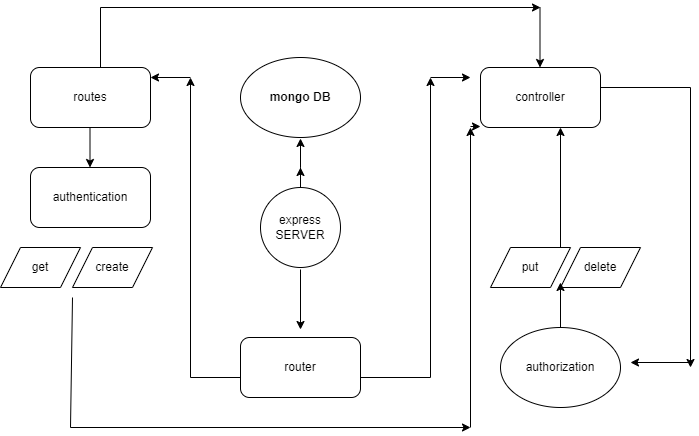

The diagram above was exported from draw.io. Its source (the exported page's mxGraphModel, read from the mxfile embedded in the PNG):
<mxGraphModel dx="942" dy="642" grid="1" gridSize="10" guides="1" tooltips="1" connect="1" arrows="1" fold="1" page="1" pageScale="1" pageWidth="827" pageHeight="1169" math="0" shadow="0">
  <root>
    <mxCell id="0" />
    <mxCell id="1" parent="0" />
    <mxCell id="n6tTAgq9_gDYZrUddiBm-1" value="&lt;b&gt;mongo DB&lt;/b&gt;" style="ellipse;whiteSpace=wrap;html=1;" vertex="1" parent="1">
      <mxGeometry x="330" y="170" width="120" height="80" as="geometry" />
    </mxCell>
    <mxCell id="n6tTAgq9_gDYZrUddiBm-4" style="edgeStyle=orthogonalEdgeStyle;rounded=0;orthogonalLoop=1;jettySize=auto;html=1;" edge="1" parent="1" source="n6tTAgq9_gDYZrUddiBm-2">
      <mxGeometry relative="1" as="geometry">
        <mxPoint x="390" y="280" as="targetPoint" />
      </mxGeometry>
    </mxCell>
    <mxCell id="n6tTAgq9_gDYZrUddiBm-2" value="express SERVER" style="ellipse;whiteSpace=wrap;html=1;aspect=fixed;" vertex="1" parent="1">
      <mxGeometry x="350" y="300" width="80" height="80" as="geometry" />
    </mxCell>
    <mxCell id="n6tTAgq9_gDYZrUddiBm-3" value="" style="endArrow=classic;html=1;rounded=0;" edge="1" parent="1">
      <mxGeometry width="50" height="50" relative="1" as="geometry">
        <mxPoint x="390" y="280" as="sourcePoint" />
        <mxPoint x="390" y="251" as="targetPoint" />
      </mxGeometry>
    </mxCell>
    <mxCell id="n6tTAgq9_gDYZrUddiBm-5" value="" style="endArrow=classic;html=1;rounded=0;" edge="1" parent="1">
      <mxGeometry width="50" height="50" relative="1" as="geometry">
        <mxPoint x="390" y="382" as="sourcePoint" />
        <mxPoint x="390" y="442" as="targetPoint" />
      </mxGeometry>
    </mxCell>
    <mxCell id="n6tTAgq9_gDYZrUddiBm-6" value="router" style="rounded=1;whiteSpace=wrap;html=1;" vertex="1" parent="1">
      <mxGeometry x="330" y="450" width="120" height="60" as="geometry" />
    </mxCell>
    <mxCell id="n6tTAgq9_gDYZrUddiBm-8" value="" style="endArrow=classic;html=1;rounded=0;" edge="1" parent="1">
      <mxGeometry width="50" height="50" relative="1" as="geometry">
        <mxPoint x="179.5" y="229.5" as="sourcePoint" />
        <mxPoint x="179.5" y="280" as="targetPoint" />
      </mxGeometry>
    </mxCell>
    <mxCell id="n6tTAgq9_gDYZrUddiBm-11" value="&lt;span&gt;routes&lt;/span&gt;" style="rounded=1;whiteSpace=wrap;html=1;" vertex="1" parent="1">
      <mxGeometry x="120" y="180" width="120" height="60" as="geometry" />
    </mxCell>
    <mxCell id="n6tTAgq9_gDYZrUddiBm-12" value="authentication" style="rounded=1;whiteSpace=wrap;html=1;" vertex="1" parent="1">
      <mxGeometry x="120" y="280" width="120" height="60" as="geometry" />
    </mxCell>
    <mxCell id="n6tTAgq9_gDYZrUddiBm-13" value="" style="endArrow=classic;html=1;rounded=0;" edge="1" parent="1">
      <mxGeometry width="50" height="50" relative="1" as="geometry">
        <mxPoint x="330" y="490" as="sourcePoint" />
        <mxPoint x="280" y="190" as="targetPoint" />
        <Array as="points">
          <mxPoint x="280" y="490" />
        </Array>
      </mxGeometry>
    </mxCell>
    <mxCell id="n6tTAgq9_gDYZrUddiBm-14" value="" style="endArrow=classic;html=1;rounded=0;" edge="1" parent="1">
      <mxGeometry width="50" height="50" relative="1" as="geometry">
        <mxPoint x="280" y="190" as="sourcePoint" />
        <mxPoint x="240" y="190" as="targetPoint" />
      </mxGeometry>
    </mxCell>
    <mxCell id="n6tTAgq9_gDYZrUddiBm-17" value="get" style="shape=parallelogram;perimeter=parallelogramPerimeter;whiteSpace=wrap;html=1;fixedSize=1;" vertex="1" parent="1">
      <mxGeometry x="90" y="360" width="80" height="40" as="geometry" />
    </mxCell>
    <mxCell id="n6tTAgq9_gDYZrUddiBm-18" value="create" style="shape=parallelogram;perimeter=parallelogramPerimeter;whiteSpace=wrap;html=1;fixedSize=1;" vertex="1" parent="1">
      <mxGeometry x="162" y="360" width="80" height="40" as="geometry" />
    </mxCell>
    <mxCell id="n6tTAgq9_gDYZrUddiBm-20" value="controller" style="rounded=1;whiteSpace=wrap;html=1;" vertex="1" parent="1">
      <mxGeometry x="570" y="180" width="120" height="60" as="geometry" />
    </mxCell>
    <mxCell id="n6tTAgq9_gDYZrUddiBm-21" value="" style="endArrow=classic;html=1;rounded=0;" edge="1" parent="1">
      <mxGeometry width="50" height="50" relative="1" as="geometry">
        <mxPoint x="450" y="490" as="sourcePoint" />
        <mxPoint x="520" y="190" as="targetPoint" />
        <Array as="points">
          <mxPoint x="520" y="490" />
        </Array>
      </mxGeometry>
    </mxCell>
    <mxCell id="n6tTAgq9_gDYZrUddiBm-23" value="" style="endArrow=classic;html=1;rounded=0;" edge="1" parent="1">
      <mxGeometry width="50" height="50" relative="1" as="geometry">
        <mxPoint x="520" y="190" as="sourcePoint" />
        <mxPoint x="560" y="190" as="targetPoint" />
      </mxGeometry>
    </mxCell>
    <mxCell id="n6tTAgq9_gDYZrUddiBm-24" value="" style="endArrow=classic;html=1;rounded=0;" edge="1" parent="1">
      <mxGeometry width="50" height="50" relative="1" as="geometry">
        <mxPoint x="162" y="410" as="sourcePoint" />
        <mxPoint x="560" y="540" as="targetPoint" />
        <Array as="points">
          <mxPoint x="160" y="540" />
        </Array>
      </mxGeometry>
    </mxCell>
    <mxCell id="n6tTAgq9_gDYZrUddiBm-25" value="" style="endArrow=classic;html=1;rounded=0;" edge="1" parent="1">
      <mxGeometry width="50" height="50" relative="1" as="geometry">
        <mxPoint x="560" y="540" as="sourcePoint" />
        <mxPoint x="560" y="240" as="targetPoint" />
      </mxGeometry>
    </mxCell>
    <mxCell id="n6tTAgq9_gDYZrUddiBm-26" value="" style="endArrow=classic;html=1;rounded=0;" edge="1" parent="1">
      <mxGeometry width="50" height="50" relative="1" as="geometry">
        <mxPoint x="560" y="239" as="sourcePoint" />
        <mxPoint x="570" y="239" as="targetPoint" />
      </mxGeometry>
    </mxCell>
    <mxCell id="n6tTAgq9_gDYZrUddiBm-27" value="authorization" style="ellipse;whiteSpace=wrap;html=1;" vertex="1" parent="1">
      <mxGeometry x="590" y="440" width="120" height="80" as="geometry" />
    </mxCell>
    <mxCell id="n6tTAgq9_gDYZrUddiBm-28" value="delete" style="shape=parallelogram;perimeter=parallelogramPerimeter;whiteSpace=wrap;html=1;fixedSize=1;" vertex="1" parent="1">
      <mxGeometry x="650" y="360" width="80" height="40" as="geometry" />
    </mxCell>
    <mxCell id="n6tTAgq9_gDYZrUddiBm-29" value="put" style="shape=parallelogram;perimeter=parallelogramPerimeter;whiteSpace=wrap;html=1;fixedSize=1;" vertex="1" parent="1">
      <mxGeometry x="580" y="360" width="80" height="40" as="geometry" />
    </mxCell>
    <mxCell id="n6tTAgq9_gDYZrUddiBm-30" value="" style="endArrow=classic;html=1;rounded=0;" edge="1" parent="1">
      <mxGeometry width="50" height="50" relative="1" as="geometry">
        <mxPoint x="690" y="200" as="sourcePoint" />
        <mxPoint x="780" y="480" as="targetPoint" />
        <Array as="points">
          <mxPoint x="780" y="200" />
        </Array>
      </mxGeometry>
    </mxCell>
    <mxCell id="n6tTAgq9_gDYZrUddiBm-31" value="" style="endArrow=classic;html=1;rounded=0;" edge="1" parent="1">
      <mxGeometry width="50" height="50" relative="1" as="geometry">
        <mxPoint x="780" y="475" as="sourcePoint" />
        <mxPoint x="720" y="475" as="targetPoint" />
      </mxGeometry>
    </mxCell>
    <mxCell id="n6tTAgq9_gDYZrUddiBm-32" value="" style="endArrow=classic;html=1;rounded=0;" edge="1" parent="1">
      <mxGeometry width="50" height="50" relative="1" as="geometry">
        <mxPoint x="650" y="360" as="sourcePoint" />
        <mxPoint x="650" y="240" as="targetPoint" />
      </mxGeometry>
    </mxCell>
    <mxCell id="n6tTAgq9_gDYZrUddiBm-33" value="" style="endArrow=classic;html=1;rounded=0;" edge="1" parent="1">
      <mxGeometry width="50" height="50" relative="1" as="geometry">
        <mxPoint x="650" y="440" as="sourcePoint" />
        <mxPoint x="650" y="395" as="targetPoint" />
      </mxGeometry>
    </mxCell>
    <mxCell id="n6tTAgq9_gDYZrUddiBm-34" value="" style="endArrow=classic;html=1;rounded=0;" edge="1" parent="1">
      <mxGeometry width="50" height="50" relative="1" as="geometry">
        <mxPoint x="190" y="180" as="sourcePoint" />
        <mxPoint x="630" y="120" as="targetPoint" />
        <Array as="points">
          <mxPoint x="190" y="120" />
        </Array>
      </mxGeometry>
    </mxCell>
    <mxCell id="n6tTAgq9_gDYZrUddiBm-35" value="" style="endArrow=classic;html=1;rounded=0;" edge="1" parent="1">
      <mxGeometry width="50" height="50" relative="1" as="geometry">
        <mxPoint x="629.5" y="120" as="sourcePoint" />
        <mxPoint x="629.5" y="180" as="targetPoint" />
      </mxGeometry>
    </mxCell>
  </root>
</mxGraphModel>